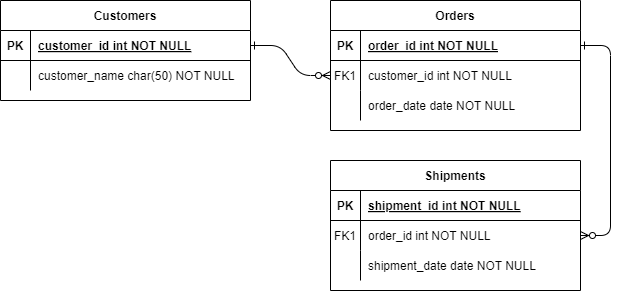

The diagram above was exported from draw.io. Its source (the exported page's mxGraphModel, read from the mxfile embedded in the PNG):
<mxGraphModel dx="1050" dy="522" grid="1" gridSize="10" guides="1" tooltips="1" connect="1" arrows="1" fold="1" page="1" pageScale="1" pageWidth="850" pageHeight="1100" math="0" shadow="0" extFonts="Permanent Marker^https://fonts.googleapis.com/css?family=Permanent+Marker">
  <root>
    <mxCell id="0" />
    <mxCell id="1" parent="0" />
    <mxCell id="C-vyLk0tnHw3VtMMgP7b-1" value="" style="edgeStyle=entityRelationEdgeStyle;endArrow=ERzeroToMany;startArrow=ERone;endFill=1;startFill=0;" parent="1" source="C-vyLk0tnHw3VtMMgP7b-24" target="C-vyLk0tnHw3VtMMgP7b-6" edge="1">
      <mxGeometry width="100" height="100" relative="1" as="geometry">
        <mxPoint x="340" y="720" as="sourcePoint" />
        <mxPoint x="440" y="620" as="targetPoint" />
      </mxGeometry>
    </mxCell>
    <mxCell id="C-vyLk0tnHw3VtMMgP7b-12" value="" style="edgeStyle=entityRelationEdgeStyle;endArrow=ERzeroToMany;startArrow=ERone;endFill=1;startFill=0;" parent="1" source="C-vyLk0tnHw3VtMMgP7b-3" target="C-vyLk0tnHw3VtMMgP7b-17" edge="1">
      <mxGeometry width="100" height="100" relative="1" as="geometry">
        <mxPoint x="400" y="180" as="sourcePoint" />
        <mxPoint x="460" y="205" as="targetPoint" />
      </mxGeometry>
    </mxCell>
    <mxCell id="C-vyLk0tnHw3VtMMgP7b-2" value="Orders" style="shape=table;startSize=30;container=1;collapsible=1;childLayout=tableLayout;fixedRows=1;rowLines=0;fontStyle=1;align=center;resizeLast=1;" parent="1" vertex="1">
      <mxGeometry x="450" y="120" width="250" height="130" as="geometry" />
    </mxCell>
    <mxCell id="C-vyLk0tnHw3VtMMgP7b-3" value="" style="shape=partialRectangle;collapsible=0;dropTarget=0;pointerEvents=0;fillColor=none;points=[[0,0.5],[1,0.5]];portConstraint=eastwest;top=0;left=0;right=0;bottom=1;" parent="C-vyLk0tnHw3VtMMgP7b-2" vertex="1">
      <mxGeometry y="30" width="250" height="30" as="geometry" />
    </mxCell>
    <mxCell id="C-vyLk0tnHw3VtMMgP7b-4" value="PK" style="shape=partialRectangle;overflow=hidden;connectable=0;fillColor=none;top=0;left=0;bottom=0;right=0;fontStyle=1;" parent="C-vyLk0tnHw3VtMMgP7b-3" vertex="1">
      <mxGeometry width="30" height="30" as="geometry" />
    </mxCell>
    <mxCell id="C-vyLk0tnHw3VtMMgP7b-5" value="order_id int NOT NULL " style="shape=partialRectangle;overflow=hidden;connectable=0;fillColor=none;top=0;left=0;bottom=0;right=0;align=left;spacingLeft=6;fontStyle=5;" parent="C-vyLk0tnHw3VtMMgP7b-3" vertex="1">
      <mxGeometry x="30" width="220" height="30" as="geometry" />
    </mxCell>
    <mxCell id="C-vyLk0tnHw3VtMMgP7b-6" value="" style="shape=partialRectangle;collapsible=0;dropTarget=0;pointerEvents=0;fillColor=none;points=[[0,0.5],[1,0.5]];portConstraint=eastwest;top=0;left=0;right=0;bottom=0;" parent="C-vyLk0tnHw3VtMMgP7b-2" vertex="1">
      <mxGeometry y="60" width="250" height="30" as="geometry" />
    </mxCell>
    <mxCell id="C-vyLk0tnHw3VtMMgP7b-7" value="FK1" style="shape=partialRectangle;overflow=hidden;connectable=0;fillColor=none;top=0;left=0;bottom=0;right=0;" parent="C-vyLk0tnHw3VtMMgP7b-6" vertex="1">
      <mxGeometry width="30" height="30" as="geometry" />
    </mxCell>
    <mxCell id="C-vyLk0tnHw3VtMMgP7b-8" value="customer_id int NOT NULL" style="shape=partialRectangle;overflow=hidden;connectable=0;fillColor=none;top=0;left=0;bottom=0;right=0;align=left;spacingLeft=6;" parent="C-vyLk0tnHw3VtMMgP7b-6" vertex="1">
      <mxGeometry x="30" width="220" height="30" as="geometry" />
    </mxCell>
    <mxCell id="C-vyLk0tnHw3VtMMgP7b-9" value="" style="shape=partialRectangle;collapsible=0;dropTarget=0;pointerEvents=0;fillColor=none;points=[[0,0.5],[1,0.5]];portConstraint=eastwest;top=0;left=0;right=0;bottom=0;" parent="C-vyLk0tnHw3VtMMgP7b-2" vertex="1">
      <mxGeometry y="90" width="250" height="30" as="geometry" />
    </mxCell>
    <mxCell id="C-vyLk0tnHw3VtMMgP7b-10" value="" style="shape=partialRectangle;overflow=hidden;connectable=0;fillColor=none;top=0;left=0;bottom=0;right=0;" parent="C-vyLk0tnHw3VtMMgP7b-9" vertex="1">
      <mxGeometry width="30" height="30" as="geometry" />
    </mxCell>
    <mxCell id="C-vyLk0tnHw3VtMMgP7b-11" value="order_date date NOT NULL" style="shape=partialRectangle;overflow=hidden;connectable=0;fillColor=none;top=0;left=0;bottom=0;right=0;align=left;spacingLeft=6;" parent="C-vyLk0tnHw3VtMMgP7b-9" vertex="1">
      <mxGeometry x="30" width="220" height="30" as="geometry" />
    </mxCell>
    <mxCell id="C-vyLk0tnHw3VtMMgP7b-13" value="Shipments" style="shape=table;startSize=30;container=1;collapsible=1;childLayout=tableLayout;fixedRows=1;rowLines=0;fontStyle=1;align=center;resizeLast=1;" parent="1" vertex="1">
      <mxGeometry x="450" y="280" width="250" height="130" as="geometry" />
    </mxCell>
    <mxCell id="C-vyLk0tnHw3VtMMgP7b-14" value="" style="shape=partialRectangle;collapsible=0;dropTarget=0;pointerEvents=0;fillColor=none;points=[[0,0.5],[1,0.5]];portConstraint=eastwest;top=0;left=0;right=0;bottom=1;" parent="C-vyLk0tnHw3VtMMgP7b-13" vertex="1">
      <mxGeometry y="30" width="250" height="30" as="geometry" />
    </mxCell>
    <mxCell id="C-vyLk0tnHw3VtMMgP7b-15" value="PK" style="shape=partialRectangle;overflow=hidden;connectable=0;fillColor=none;top=0;left=0;bottom=0;right=0;fontStyle=1;" parent="C-vyLk0tnHw3VtMMgP7b-14" vertex="1">
      <mxGeometry width="30" height="30" as="geometry" />
    </mxCell>
    <mxCell id="C-vyLk0tnHw3VtMMgP7b-16" value="shipment_id int NOT NULL " style="shape=partialRectangle;overflow=hidden;connectable=0;fillColor=none;top=0;left=0;bottom=0;right=0;align=left;spacingLeft=6;fontStyle=5;" parent="C-vyLk0tnHw3VtMMgP7b-14" vertex="1">
      <mxGeometry x="30" width="220" height="30" as="geometry" />
    </mxCell>
    <mxCell id="C-vyLk0tnHw3VtMMgP7b-17" value="" style="shape=partialRectangle;collapsible=0;dropTarget=0;pointerEvents=0;fillColor=none;points=[[0,0.5],[1,0.5]];portConstraint=eastwest;top=0;left=0;right=0;bottom=0;" parent="C-vyLk0tnHw3VtMMgP7b-13" vertex="1">
      <mxGeometry y="60" width="250" height="30" as="geometry" />
    </mxCell>
    <mxCell id="C-vyLk0tnHw3VtMMgP7b-18" value="FK1" style="shape=partialRectangle;overflow=hidden;connectable=0;fillColor=none;top=0;left=0;bottom=0;right=0;" parent="C-vyLk0tnHw3VtMMgP7b-17" vertex="1">
      <mxGeometry width="30" height="30" as="geometry" />
    </mxCell>
    <mxCell id="C-vyLk0tnHw3VtMMgP7b-19" value="order_id int NOT NULL" style="shape=partialRectangle;overflow=hidden;connectable=0;fillColor=none;top=0;left=0;bottom=0;right=0;align=left;spacingLeft=6;" parent="C-vyLk0tnHw3VtMMgP7b-17" vertex="1">
      <mxGeometry x="30" width="220" height="30" as="geometry" />
    </mxCell>
    <mxCell id="C-vyLk0tnHw3VtMMgP7b-20" value="" style="shape=partialRectangle;collapsible=0;dropTarget=0;pointerEvents=0;fillColor=none;points=[[0,0.5],[1,0.5]];portConstraint=eastwest;top=0;left=0;right=0;bottom=0;" parent="C-vyLk0tnHw3VtMMgP7b-13" vertex="1">
      <mxGeometry y="90" width="250" height="30" as="geometry" />
    </mxCell>
    <mxCell id="C-vyLk0tnHw3VtMMgP7b-21" value="" style="shape=partialRectangle;overflow=hidden;connectable=0;fillColor=none;top=0;left=0;bottom=0;right=0;" parent="C-vyLk0tnHw3VtMMgP7b-20" vertex="1">
      <mxGeometry width="30" height="30" as="geometry" />
    </mxCell>
    <mxCell id="C-vyLk0tnHw3VtMMgP7b-22" value="shipment_date date NOT NULL" style="shape=partialRectangle;overflow=hidden;connectable=0;fillColor=none;top=0;left=0;bottom=0;right=0;align=left;spacingLeft=6;" parent="C-vyLk0tnHw3VtMMgP7b-20" vertex="1">
      <mxGeometry x="30" width="220" height="30" as="geometry" />
    </mxCell>
    <mxCell id="C-vyLk0tnHw3VtMMgP7b-23" value="Customers" style="shape=table;startSize=30;container=1;collapsible=1;childLayout=tableLayout;fixedRows=1;rowLines=0;fontStyle=1;align=center;resizeLast=1;" parent="1" vertex="1">
      <mxGeometry x="120" y="120" width="250" height="100" as="geometry" />
    </mxCell>
    <mxCell id="C-vyLk0tnHw3VtMMgP7b-24" value="" style="shape=partialRectangle;collapsible=0;dropTarget=0;pointerEvents=0;fillColor=none;points=[[0,0.5],[1,0.5]];portConstraint=eastwest;top=0;left=0;right=0;bottom=1;" parent="C-vyLk0tnHw3VtMMgP7b-23" vertex="1">
      <mxGeometry y="30" width="250" height="30" as="geometry" />
    </mxCell>
    <mxCell id="C-vyLk0tnHw3VtMMgP7b-25" value="PK" style="shape=partialRectangle;overflow=hidden;connectable=0;fillColor=none;top=0;left=0;bottom=0;right=0;fontStyle=1;" parent="C-vyLk0tnHw3VtMMgP7b-24" vertex="1">
      <mxGeometry width="30" height="30" as="geometry" />
    </mxCell>
    <mxCell id="C-vyLk0tnHw3VtMMgP7b-26" value="customer_id int NOT NULL " style="shape=partialRectangle;overflow=hidden;connectable=0;fillColor=none;top=0;left=0;bottom=0;right=0;align=left;spacingLeft=6;fontStyle=5;" parent="C-vyLk0tnHw3VtMMgP7b-24" vertex="1">
      <mxGeometry x="30" width="220" height="30" as="geometry" />
    </mxCell>
    <mxCell id="C-vyLk0tnHw3VtMMgP7b-27" value="" style="shape=partialRectangle;collapsible=0;dropTarget=0;pointerEvents=0;fillColor=none;points=[[0,0.5],[1,0.5]];portConstraint=eastwest;top=0;left=0;right=0;bottom=0;" parent="C-vyLk0tnHw3VtMMgP7b-23" vertex="1">
      <mxGeometry y="60" width="250" height="30" as="geometry" />
    </mxCell>
    <mxCell id="C-vyLk0tnHw3VtMMgP7b-28" value="" style="shape=partialRectangle;overflow=hidden;connectable=0;fillColor=none;top=0;left=0;bottom=0;right=0;" parent="C-vyLk0tnHw3VtMMgP7b-27" vertex="1">
      <mxGeometry width="30" height="30" as="geometry" />
    </mxCell>
    <mxCell id="C-vyLk0tnHw3VtMMgP7b-29" value="customer_name char(50) NOT NULL" style="shape=partialRectangle;overflow=hidden;connectable=0;fillColor=none;top=0;left=0;bottom=0;right=0;align=left;spacingLeft=6;" parent="C-vyLk0tnHw3VtMMgP7b-27" vertex="1">
      <mxGeometry x="30" width="220" height="30" as="geometry" />
    </mxCell>
  </root>
</mxGraphModel>